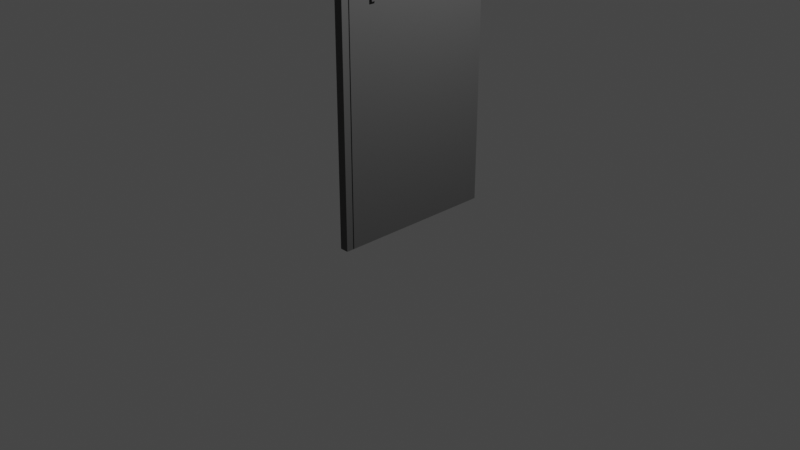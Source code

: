 # Source: deur.blend  (saved by Blender 2.93.21; exported with 4.5.12 LTS)
import bpy
from mathutils import Matrix  # noqa: F401  (used for matrix-valued properties, if any)

bpy.ops.wm.read_factory_settings(use_empty=True)
scene = bpy.context.scene
scene.name = 'Scene'

# ---- collections
col_collection = bpy.data.collections.new('Collection'); scene.collection.children.link(col_collection)

# ---- materials (node trees are filled in below, after node groups)
mat_material_002 = bpy.data.materials.new('Material.002')
mat_material_002.use_transparent_shadow = False
mat_material = bpy.data.materials.new('Material')
mat_material.use_transparent_shadow = False

# ---- material node trees
mat_material_002.use_nodes = True; mat_material_002.node_tree.nodes.clear()
_N = mat_material_002.node_tree.nodes; _L = mat_material_002.node_tree.links
n0 = _N.new('ShaderNodeBsdfPrincipled'); n0.name = 'Principled BSDF'; n0.location = (10, 300)
n0.distribution = 'GGX'
n0.subsurface_method = 'BURLEY'
n0.inputs[0].default_value = (0.08022, 0.08022, 0.08022, 1.0)
n0.inputs[3].default_value = 1.45
n0.inputs[27].default_value = (0.0, 0.0, 0.0, 1.0)
n0.inputs[28].default_value = 1.0
n1 = _N.new('ShaderNodeOutputMaterial'); n1.name = 'Material Output'; n1.location = (300, 300)
_L.new(n0.outputs[0], n1.inputs[0])
n1.is_active_output = True
mat_material.use_nodes = True; mat_material.node_tree.nodes.clear()
_N = mat_material.node_tree.nodes; _L = mat_material.node_tree.links
n0 = _N.new('ShaderNodeBsdfPrincipled'); n0.name = 'Principled BSDF'; n0.location = (10, 300)
n0.distribution = 'GGX'
n0.subsurface_method = 'BURLEY'
n0.inputs[0].default_value = (0.08022, 0.08022, 0.08022, 1.0)
n0.inputs[3].default_value = 1.45
n0.inputs[27].default_value = (0.0, 0.0, 0.0, 1.0)
n0.inputs[28].default_value = 1.0
n1 = _N.new('ShaderNodeOutputMaterial'); n1.name = 'Material Output'; n1.location = (300, 300)
_L.new(n0.outputs[0], n1.inputs[0])
n1.is_active_output = True

# ---- world
world_world = bpy.data.worlds.new('World'); scene.world = world_world
world_world.use_nodes = True; world_world.node_tree.nodes.clear()
_N = world_world.node_tree.nodes; _L = world_world.node_tree.links
n0 = _N.new('ShaderNodeOutputWorld'); n0.name = 'World Output'; n0.location = (300, 300)
n1 = _N.new('ShaderNodeBackground'); n1.name = 'Background'; n1.location = (10, 300)
n1.inputs[0].default_value = (0.05088, 0.05088, 0.05088, 1.0)
_L.new(n1.outputs[0], n0.inputs[0])
n0.is_active_output = True
world_world.color = (0.05088, 0.05088, 0.05088)
world_world.use_sun_shadow = False
world_world.sun_shadow_jitter_overblur = 0.0

# ---- cameras
cam_camera = bpy.data.cameras.new('Camera')
cam_camera.clip_end = 100.0
cam_camera.ortho_scale = 7.314

# ---- lights
light_light = bpy.data.lights.new('Light', 'POINT')
light_light.transmission_factor = 0.0
light_light.energy = 1000.0
light_light.shadow_soft_size = 0.1
light_light.shadow_maximum_resolution = 0.006
light_light.use_absolute_resolution = True

# ---- meshes
me_cube_004 = bpy.data.meshes.new('Cube.004')
me_cube_004.from_pydata([(-1.0, -1.0, -1.0), (-1.0, -1.0, 1.0), (-1.0, 1.0, -1.0), (-1.0, 1.0, 1.0), (1.0, -1.0, -1.0), (1.0, -1.0, 1.0), (1.0, 1.0, -1.0), (1.0, 1.0, 1.0), (-0.5043, -0.9091, -0.9978), (-0.5043, -0.9091, 0.9921), (-0.5043, 0.9091, -0.9978), (-0.5043, 0.9091, 0.9921), (0.736, -0.9091, -0.9978), (0.736, -0.9091, 0.9921), (0.736, 0.9091, -0.9978), (0.736, 0.9091, 0.9921), (-1.0, 0.9091, 0.9921), (-1.0, -0.9091, 0.9921), (-1.0, -0.9091, -0.9978), (-1.0, 0.9091, -0.9978), (1.0, -0.9091, 0.9921), (1.0, 0.9091, 0.9921), (1.0, -0.9091, -0.9978), (1.0, 0.9091, -0.9978), (-0.5043, 0.9091, -0.4442), (-0.5043, 0.4033, -0.9978), (-0.5043, -0.9091, 0.4385), (-0.5043, -0.4033, 0.9921), (0.736, -0.9091, -0.302), (0.736, -0.2733, -0.9978), (0.736, 0.9091, 0.2962), (0.736, 0.2733, 0.9921), (-0.715, -0.9091, -0.9978), (-0.715, -0.9091, 0.9921), (-0.715, 0.9091, -0.9978), (-0.715, 0.9091, 0.9921), (1.185, -0.9091, -0.9978), (1.185, -0.9091, 0.9921), (1.185, 0.9091, -0.9978), (1.185, 0.9091, 0.9921), (-1.451, -0.6355, -0.03752), (-1.451, -0.6355, -0.06417), (-1.451, -0.5695, -0.03752), (-1.451, -0.5695, -0.06417), (-0.1886, -0.6355, -0.03752), (-0.1886, -0.6355, -0.06417), (-0.1886, -0.5695, -0.03752), (-0.1886, -0.5695, -0.06417), (0.4532, -0.6355, -0.03752), (0.4532, -0.6355, -0.06417), (0.4532, -0.5695, -0.03752), (0.4532, -0.5695, -0.06417), (1.715, -0.6355, -0.03752), (1.715, -0.6355, -0.06417), (1.715, -0.5695, -0.03752), (1.715, -0.5695, -0.06417)], [], [(0, 1, 3, 2, 19, 16, 17, 18), (2, 0, 18, 19), (2, 3, 7, 6), (23, 6, 7, 5, 4, 22, 20, 21), (22, 4, 6, 23), (4, 5, 1, 0), (2, 6, 4, 0), (7, 3, 1, 5), (30, 15, 11, 24), (24, 10, 14, 30), (9, 13, 28, 26), (12, 8, 26, 28), (25, 8, 12, 29), (29, 14, 10, 25), (13, 9, 27, 31), (11, 15, 31, 27), (19, 10, 24, 11, 16), (30, 14, 23, 21, 15), (17, 9, 26, 8, 18), (13, 20, 22, 12, 28), (25, 10, 19, 18, 8), (29, 12, 22, 23, 14), (15, 21, 20, 13, 31), (9, 17, 16, 11, 27), (32, 33, 35, 34), (34, 35, 39, 38), (38, 39, 37, 36), (36, 37, 33, 32), (34, 38, 36, 32), (39, 35, 33, 37), (40, 41, 43, 42), (42, 43, 47, 46), (46, 47, 45, 44), (44, 45, 41, 40), (42, 46, 44, 40), (47, 43, 41, 45), (48, 49, 51, 50), (50, 51, 55, 54), (54, 55, 53, 52), (52, 53, 49, 48), (50, 54, 52, 48), (55, 51, 49, 53)])
me_cube_004.polygons.foreach_set('material_index', [0, 0, 0, 0, 0, 0, 0, 0, 0, 0, 0, 0, 0, 0, 0, 0, 0, 0, 0, 0, 0, 0, 0, 0, 1, 1, 1, 1, 1, 1, 1, 1, 1, 1, 1, 1, 1, 1, 1, 1, 1, 1])
_uv = me_cube_004.uv_layers.new(name='UVMap')
_uv.uv.foreach_set('vector', [0.375, 0.0, 0.625, 0.0, 0.625, 0.25, 0.375, 0.25, 0.3753, 0.2386, 0.624, 0.2386, 0.624, 0.01136, 0.3753, 0.01136, 0.375, 0.25, 0.375, 0.0, 0.3753, 0.01136, 0.3753, 0.2386, 0.375, 0.25, 0.625, 0.25, 0.625, 0.5, 0.375, 0.5, 0.3753, 0.5114, 0.375, 0.5, 0.625, 0.5, 0.625, 0.75, 0.375, 0.75, 0.3753, 0.7386, 0.624, 0.7386, 0.624, 0.5114, 0.3753, 0.7386, 0.375, 0.75, 0.375, 0.5, 0.3753, 0.5114, 0.375, 0.75, 0.625, 0.75, 0.625, 1.0, 0.375, 1.0, 0.125, 0.5, 0.375, 0.5, 0.375, 0.75, 0.125, 0.75, 0.625, 0.5, 0.875, 0.5, 0.875, 0.75, 0.625, 0.75, 0.5376, 0.5, 0.625, 0.5, 0.625, 0.25, 0.4446, 0.25, 0.4446, 0.25, 0.375, 0.25, 0.375, 0.5, 0.5376, 0.5, 0.625, 1.0, 0.625, 0.75, 0.4624, 0.75, 0.5554, 1.0, 0.375, 0.75, 0.375, 1.0, 0.5554, 1.0, 0.4624, 0.75, 0.125, 0.5696, 0.125, 0.75, 0.375, 0.75, 0.375, 0.6626, 0.375, 0.6626, 0.375, 0.5, 0.125, 0.5, 0.125, 0.5696, 0.625, 0.75, 0.875, 0.75, 0.875, 0.6804, 0.625, 0.5874, 0.875, 0.5, 0.625, 0.5, 0.625, 0.5874, 0.875, 0.6804, 0.375, 0.2824, 0.375, 0.3196, 0.4446, 0.3196, 0.625, 0.3196, 0.625, 0.2824, 0.5376, 0.4126, 0.375, 0.4126, 0.375, 0.4324, 0.625, 0.4324, 0.625, 0.4126, 0.625, 0.9676, 0.625, 0.9304, 0.5554, 0.9304, 0.375, 0.9304, 0.375, 0.9676, 0.625, 0.8374, 0.625, 0.8176, 0.375, 0.8176, 0.375, 0.8374, 0.4624, 0.8374, 0.1946, 0.5696, 0.1946, 0.5, 0.1574, 0.5, 0.1574, 0.75, 0.1946, 0.75, 0.2876, 0.6626, 0.2876, 0.75, 0.3074, 0.75, 0.3074, 0.5, 0.2876, 0.5, 0.7124, 0.5, 0.6926, 0.5, 0.6926, 0.75, 0.7124, 0.75, 0.7124, 0.5874, 0.8054, 0.75, 0.8426, 0.75, 0.8426, 0.5, 0.8054, 0.5, 0.8054, 0.6804, 0.375, 0.0, 0.625, 0.0, 0.625, 0.25, 0.375, 0.25, 0.375, 0.25, 0.625, 0.25, 0.625, 0.5, 0.375, 0.5, 0.375, 0.5, 0.625, 0.5, 0.625, 0.75, 0.375, 0.75, 0.375, 0.75, 0.625, 0.75, 0.625, 1.0, 0.375, 1.0, 0.125, 0.5, 0.375, 0.5, 0.375, 0.75, 0.125, 0.75, 0.625, 0.5, 0.875, 0.5, 0.875, 0.75, 0.625, 0.75, 0.375, 0.0, 0.625, 0.0, 0.625, 0.25, 0.375, 0.25, 0.375, 0.25, 0.625, 0.25, 0.625, 0.5, 0.375, 0.5, 0.375, 0.5, 0.625, 0.5, 0.625, 0.75, 0.375, 0.75, 0.375, 0.75, 0.625, 0.75, 0.625, 1.0, 0.375, 1.0, 0.125, 0.5, 0.375, 0.5, 0.375, 0.75, 0.125, 0.75, 0.625, 0.5, 0.875, 0.5, 0.875, 0.75, 0.625, 0.75, 0.375, 0.0, 0.625, 0.0, 0.625, 0.25, 0.375, 0.25, 0.375, 0.25, 0.625, 0.25, 0.625, 0.5, 0.375, 0.5, 0.375, 0.5, 0.625, 0.5, 0.625, 0.75, 0.375, 0.75, 0.375, 0.75, 0.625, 0.75, 0.625, 1.0, 0.375, 1.0, 0.125, 0.5, 0.375, 0.5, 0.375, 0.75, 0.125, 0.75, 0.625, 0.5, 0.875, 0.5, 0.875, 0.75, 0.625, 0.75])
me_cube_004.materials.append(mat_material_002)
me_cube_004.materials.append(mat_material)
me_cube_004.use_remesh_fix_poles = True
me_cube_004.use_remesh_preserve_attributes = False
me_cube_004.update()

# ---- objects
ob_light = bpy.data.objects.new('Light', light_light)
ob_camera = bpy.data.objects.new('Camera', cam_camera)
ob_cube_003 = bpy.data.objects.new('Cube.003', me_cube_004)

# ---- transforms, parenting, visibility, modifiers, constraints
ob_light.location = (3.292, 0.7907, 5.871)
ob_light.rotation_euler = (0.6503, 0.05522, 1.866)
ob_light.scale = (0.7966, 0.8522, 0.9129)
ob_light.lock_rotations_4d = False
ob_light.empty_display_type = 'ARROWS'
ob_light.color = (0.0, 0.0, 0.0, 0.0)
ob_light.lineart.crease_threshold = 0.0
ob_camera.location = (7.359, -6.926, 4.958)
ob_camera.rotation_euler = (1.109, 0.0, 0.8149)
ob_camera.lock_rotations_4d = False
ob_camera.empty_display_type = 'ARROWS'
ob_camera.color = (0.0, 0.0, 0.0, 0.0)
ob_camera.display_type = 'WIRE'
ob_camera.lineart.crease_threshold = 0.0
ob_cube_003.location = (0.1837, -0.01286, 2.55)
ob_cube_003.scale = (0.0456, 0.8791, 2.519)

# ---- collection membership
col_collection.objects.link(ob_light)
col_collection.objects.link(ob_camera)
col_collection.objects.link(ob_cube_003)

# ---- scene / render settings (as saved in the file)
scene.camera = ob_camera
scene.frame_start = 1; scene.frame_end = 250; scene.frame_set(1)
scene.render.engine = 'BLENDER_EEVEE_NEXT'
scene.cycles.use_denoising = False
scene.cycles.samples = 128
scene.cycles.sampling_pattern = 'TABULATED_SOBOL'
scene.cycles.use_adaptive_sampling = False
scene.cycles.use_light_tree = False
scene.view_settings.view_transform = 'Filmic'
bpy.context.view_layer.update()

